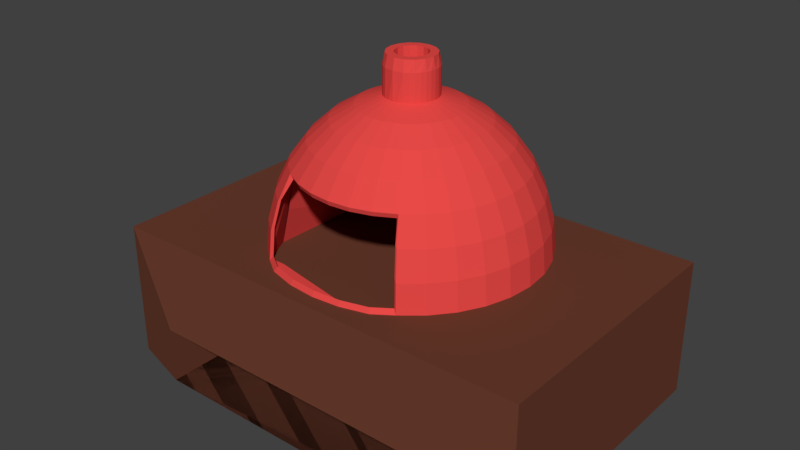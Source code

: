 # Source: Oven.blend  (saved by Blender 2.79.0; exported with 4.5.12 LTS)
import bpy
from mathutils import Matrix  # noqa: F401  (used for matrix-valued properties, if any)

bpy.ops.wm.read_factory_settings(use_empty=True)
scene = bpy.context.scene
scene.name = 'Scene'

# ---- collections
col_collection_1 = bpy.data.collections.new('Collection 1'); scene.collection.children.link(col_collection_1)

# ---- materials (node trees are filled in below, after node groups)
mat_dome = bpy.data.materials.new('Dome')
mat_dome.alpha_threshold = 0.0
mat_dome.use_transparent_shadow = False
mat_dome.diffuse_color = (0.8, 0.06808, 0.06274, 1.0)
mat_dome.specular_color = (1.0, 0.8436, 0.1777)
mat_dome.roughness = 0.5
mat_furnace = bpy.data.materials.new('Furnace')
mat_furnace.alpha_threshold = 0.0
mat_furnace.use_transparent_shadow = False
mat_furnace.diffuse_color = (0.1424, 0.04618, 0.02704, 1.0)
mat_furnace.roughness = 0.5

# ---- material node trees

# ---- world
world_world = bpy.data.worlds.new('World'); scene.world = world_world
world_world.color = (0.05088, 0.05088, 0.05088)
world_world.use_sun_shadow = False
world_world.sun_shadow_jitter_overblur = 0.0
world_world.cycles.sampling_method = 'MANUAL'

# ---- meshes
me_cube = bpy.data.meshes.new('Cube')
me_cube.from_pydata([(0.1435, 3.973, -0.8421), (0.2083, 3.776, -1.168), (0.2651, 3.51, -1.453), (0.3117, 3.186, -1.688), (0.3463, 2.817, -1.862), (0.3676, 2.416, -1.969), (0.3748, 1.999, -2.005), (2.275, 0.8153, -0.8001), (2.275, -0.002176, -0.8001), (-2.275, 0.8153, -0.8001), (-2.275, -0.002176, -0.8001), (-2.275, -0.002177, 2.266), (-2.275, 0.8153, 2.266), (2.275, -0.002177, 2.266), (2.275, 0.8153, 2.266), (3.2, 1.998, -1.996), (3.2, -0.002176, -1.996), (3.2, 1.998, 2.004), (3.2, -0.002177, 2.004), (-3.2, 1.998, -1.996), (-3.2, -0.002176, -1.996), (-3.2, 1.998, 2.004), (-3.2, -0.002177, 2.004), (0.4085, 3.776, -1.107), (0.2814, 3.973, -0.8003), (0.07315, 4.095, -0.4887), (0.5199, 3.51, -1.376), (0.6113, 3.186, -1.597), (0.6792, 2.817, -1.761), (0.7211, 2.416, -1.862), (0.7352, 1.999, -1.896), (0.1435, 4.095, -0.4673), (0.593, 3.776, -1.009), (0.4085, 3.973, -0.7324), (0.7547, 3.51, -1.251), (0.8875, 3.186, -1.449), (0.9861, 2.817, -1.597), (1.047, 2.416, -1.688), (1.067, 1.999, -1.718), (0.2083, 4.095, -0.4327), (0.7547, 3.776, -0.8758), (0.5199, 3.973, -0.6409), (0.9606, 3.51, -1.082), (1.13, 3.186, -1.251), (1.255, 2.817, -1.376), (1.332, 2.416, -1.453), (1.358, 1.999, -1.48), (0.2651, 4.095, -0.3861), (0.8875, 3.776, -0.714), (0.6113, 3.973, -0.5295), (1.13, 3.51, -0.8758), (1.328, 3.186, -1.009), (1.476, 2.817, -1.107), (1.567, 2.416, -1.168), (1.597, 1.999, -1.188), (0.3117, 4.095, -0.3293), (0.9861, 3.776, -0.5295), (0.6792, 3.973, -0.4024), (1.255, 3.51, -0.6409), (1.476, 3.186, -0.7324), (1.64, 2.817, -0.8003), (1.741, 2.416, -0.8421), (1.775, 1.999, -0.8563), (0.3463, 4.095, -0.2645), (1.047, 3.776, -0.3293), (0.7211, 3.973, -0.2645), (1.332, 3.51, -0.3861), (1.567, 3.186, -0.4327), (1.741, 2.817, -0.4673), (1.848, 2.416, -0.4887), (1.884, 1.999, -0.4959), (0.3676, 4.095, -0.1942), (1.067, 3.776, -0.1211), (0.7352, 3.973, -0.1211), (1.358, 3.51, -0.1211), (1.597, 3.186, -0.1211), (1.775, 2.817, -0.1211), (1.884, 2.416, -0.1211), (1.921, 1.999, -0.1211), (0.3748, 4.095, -0.1211), (1.047, 3.776, 0.08714), (0.7211, 3.973, 0.02234), (1.332, 3.51, 0.1439), (1.567, 3.186, 0.1905), (1.741, 2.817, 0.2252), (1.848, 2.416, 0.2465), (1.884, 1.999, 0.2537), (0.3676, 4.095, -0.04796), (0.9861, 3.776, 0.2874), (0.6792, 3.973, 0.1603), (1.255, 3.51, 0.3988), (1.476, 3.186, 0.4902), (1.64, 2.817, 0.5581), (1.741, 2.416, 0.6), (1.775, 1.999, 0.6141), (0.3463, 4.095, 0.02234), (0.8875, 3.776, 0.4719), (0.6113, 3.973, 0.2874), (1.13, 3.51, 0.6336), (1.328, 3.186, 0.7664), (1.476, 2.817, 0.865), (1.567, 2.416, 0.9257), (1.597, 1.999, 0.9462), (0.3117, 4.095, 0.08714), (0.7547, 3.776, 0.6336), (0.5199, 3.973, 0.3988), (0.9606, 3.51, 0.8395), (1.132, 3.186, 1.008), (1.255, 2.817, 1.134), (1.332, 2.416, 1.211), (1.358, 1.999, 1.237), (0.2651, 4.095, 0.1439), (0.593, 3.776, 0.7664), (0.4085, 3.973, 0.4902), (0.7547, 3.51, 1.008), (0.8875, 3.186, 1.207), (0.9861, 2.817, 1.355), (1.047, 2.416, 1.446), (1.067, 1.999, 1.476), (0.2083, 4.095, 0.1905), (0.4085, 3.776, 0.865), (0.2814, 3.973, 0.5581), (0.5199, 3.51, 1.134), (0.6113, 3.186, 1.355), (0.8087, 1.999, 1.654), (0.1435, 4.095, 0.2252), (0.2083, 3.776, 0.9257), (0.1435, 3.973, 0.6), (0.2651, 3.51, 1.211), (0.3117, 3.186, 1.446), (0.4123, 1.999, 1.763), (0.07315, 4.095, 0.2465), (3.719e-05, 3.776, 0.9462), (3.719e-05, 3.973, 0.6141), (3.719e-05, 3.51, 1.237), (3.695e-05, 3.186, 1.476), (3.695e-05, 1.999, 1.8), (3.719e-05, 4.095, 0.2537), (-0.2082, 3.776, 0.9257), (-0.1434, 3.973, 0.6), (-0.265, 3.51, 1.211), (-0.3116, 3.186, 1.446), (-0.4122, 1.999, 1.763), (-0.07308, 4.095, 0.2465), (-0.4084, 3.776, 0.865), (-0.2813, 3.973, 0.5581), (-0.5198, 3.51, 1.134), (-0.6112, 3.186, 1.355), (-0.8087, 1.999, 1.654), (3.719e-05, 4.648, -0.4622), (-0.1434, 4.095, 0.2252), (-0.5929, 3.776, 0.7664), (-0.4084, 3.973, 0.4902), (-0.7547, 3.51, 1.008), (-0.8874, 3.186, 1.207), (-0.986, 2.817, 1.355), (-1.047, 2.416, 1.446), (-1.067, 1.999, 1.476), (-0.2082, 4.095, 0.1905), (-0.7547, 3.776, 0.6336), (-0.5198, 3.973, 0.3988), (-0.9605, 3.51, 0.8395), (-1.129, 3.186, 1.008), (-1.255, 2.817, 1.134), (-1.332, 2.416, 1.211), (-1.358, 1.999, 1.237), (-0.265, 4.095, 0.1439), (-0.8874, 3.776, 0.4719), (-0.6112, 3.973, 0.2874), (-1.129, 3.51, 0.6336), (-1.328, 3.186, 0.7664), (-1.476, 2.817, 0.865), (-1.567, 2.416, 0.9257), (-1.597, 1.999, 0.9462), (-0.3116, 4.095, 0.08714), (-0.986, 3.776, 0.2874), (-0.6792, 3.973, 0.1603), (-1.255, 3.51, 0.3988), (-1.476, 3.186, 0.4902), (-1.64, 2.817, 0.5581), (-1.741, 2.416, 0.6), (-1.775, 1.999, 0.6141), (-0.3462, 4.095, 0.02234), (-1.047, 3.776, 0.08714), (-0.721, 3.973, 0.02234), (-1.332, 3.51, 0.1439), (-1.567, 3.186, 0.1905), (-1.741, 2.817, 0.2252), (-1.848, 2.416, 0.2465), (-1.884, 1.999, 0.2537), (-0.3675, 4.095, -0.04796), (-1.067, 3.776, -0.1211), (-0.7351, 3.973, -0.1211), (-1.358, 3.51, -0.1211), (-1.597, 3.186, -0.1211), (-1.775, 2.817, -0.1211), (-1.884, 2.416, -0.1211), (-1.921, 1.999, -0.1211), (-0.3748, 4.095, -0.1211), (-1.047, 3.776, -0.3293), (-0.721, 3.973, -0.2645), (-1.332, 3.51, -0.3861), (-1.567, 3.186, -0.4327), (-1.741, 2.817, -0.4673), (-1.848, 2.416, -0.4887), (-1.884, 1.999, -0.4959), (-0.3675, 4.095, -0.1942), (-0.986, 3.776, -0.5295), (-0.6792, 3.973, -0.4024), (-1.255, 3.51, -0.6409), (-1.476, 3.186, -0.7324), (-1.64, 2.817, -0.8003), (-1.741, 2.416, -0.8421), (-1.775, 1.999, -0.8563), (-0.3462, 4.095, -0.2645), (-0.8874, 3.776, -0.714), (-0.6112, 3.973, -0.5295), (-1.129, 3.51, -0.8758), (-1.328, 3.186, -1.009), (-1.476, 2.817, -1.107), (-1.567, 2.416, -1.168), (-1.597, 1.999, -1.188), (-0.3116, 4.095, -0.3293), (-0.7547, 3.776, -0.8758), (-0.5198, 3.973, -0.6409), (-0.9605, 3.51, -1.082), (-1.129, 3.186, -1.251), (-1.255, 2.817, -1.376), (-1.332, 2.416, -1.453), (-1.358, 1.999, -1.48), (-0.265, 4.095, -0.3861), (-0.5929, 3.776, -1.009), (-0.4084, 3.973, -0.7324), (-0.7547, 3.51, -1.251), (-0.8874, 3.186, -1.449), (-0.986, 2.817, -1.597), (-1.047, 2.416, -1.688), (-1.067, 1.999, -1.718), (-0.2082, 4.095, -0.4327), (-0.4084, 3.776, -1.107), (-0.2813, 3.973, -0.8003), (-0.5198, 3.51, -1.376), (-0.6112, 3.186, -1.597), (-0.6792, 2.817, -1.761), (-0.721, 2.416, -1.862), (-0.7351, 1.999, -1.896), (-0.1434, 4.095, -0.4673), (-0.2082, 3.776, -1.168), (-0.1434, 3.973, -0.8421), (-0.265, 3.51, -1.453), (-0.3116, 3.186, -1.688), (-0.3462, 2.817, -1.862), (-0.3675, 2.416, -1.969), (-0.3748, 1.999, -2.005), (-0.07308, 4.095, -0.4887), (3.743e-05, 3.776, -1.188), (3.743e-05, 3.973, -0.8563), (3.743e-05, 3.51, -1.48), (3.767e-05, 3.186, -1.718), (3.743e-05, 2.817, -1.896), (3.767e-05, 2.416, -2.005), (3.767e-05, 1.999, -2.042), (3.719e-05, 4.095, -0.4959), (1.15, 3.092, -0.7649), (1.245, 1.996, -0.7645), (-1.15, 3.092, -0.7649), (-1.245, 1.996, -0.7645), (0.9719, 3.175, 0.9173), (1.157, 2.526, 0.9992), (-1.286, 1.988, 1.012), (-1.076, 3.175, 0.9173), (-1.158, 2.526, 0.9992), (1.285, 1.988, 1.012), (0.07315, 4.491, -0.4887), (0.1435, 4.491, -0.4673), (0.2083, 4.491, -0.4327), (0.2651, 4.491, -0.3861), (0.3117, 4.491, -0.3293), (0.3463, 4.491, -0.2645), (0.3676, 4.491, -0.1942), (0.3748, 4.491, -0.1211), (0.3676, 4.491, -0.04796), (0.3463, 4.491, 0.02234), (0.3117, 4.491, 0.08714), (0.2651, 4.491, 0.1439), (0.2083, 4.491, 0.1905), (0.1435, 4.491, 0.2252), (3.719e-05, 4.491, 0.2537), (0.858, 3.121, 1.197), (3.719e-05, 4.648, -0.3493), (-0.1434, 4.491, 0.2252), (-0.2082, 4.491, 0.1905), (-0.265, 4.491, 0.1439), (-0.3116, 4.491, 0.08714), (-0.3462, 4.491, 0.02234), (-0.3675, 4.491, -0.04796), (-0.3748, 4.491, -0.1211), (-0.3675, 4.491, -0.1942), (-0.3462, 4.491, -0.2645), (-0.3116, 4.491, -0.3293), (-0.265, 4.491, -0.3861), (-0.2082, 4.491, -0.4327), (-0.1434, 4.491, -0.4673), (-0.07308, 4.491, -0.4887), (3.719e-05, 4.491, -0.4959), (0.1306, 4.648, -0.4362), (-0.5778, 3.121, 1.339), (0.2412, 4.648, -0.3623), (-0.8424, 3.121, 1.197), (0.3152, 4.648, -0.2516), (-0.9951, 2.473, 1.426), (0.3411, 4.648, -0.1211), (0.3152, 4.648, 0.009456), (0.2412, 4.648, 0.1201), (0.1306, 4.648, 0.1941), (3.719e-05, 4.648, 0.22), (0.04456, 3.437, -0.3449), (-0.1305, 4.648, 0.1941), (-0.2412, 4.648, 0.1201), (-0.3151, 4.648, 0.009456), (-0.3411, 4.648, -0.1211), (-0.3151, 4.648, -0.2516), (0.4028, 2.073, 1.73), (-0.2412, 4.648, -0.3623), (0.7826, 2.073, 1.625), (-0.1305, 4.648, -0.4362), (1.03, 2.073, 1.455), (0.9525, 2.857, 1.339), (-0.2908, 3.121, 1.426), (0.08737, 4.648, -0.3319), (-0.3872, 2.073, 1.73), (0.1614, 4.648, -0.2825), (-0.767, 2.073, 1.625), (0.2109, 4.648, -0.2084), (-0.9369, 2.857, 1.339), (0.2283, 4.648, -0.1211), (-1.015, 2.073, 1.455), (0.2109, 4.648, -0.03375), (0.1614, 4.648, 0.04029), (0.08737, 4.648, 0.08976), (3.719e-05, 4.648, 0.1071), (-0.0873, 4.648, 0.08976), (-0.1613, 4.648, 0.04029), (-0.2108, 4.648, -0.03375), (-0.2282, 4.648, -0.1211), (-0.2108, 4.648, -0.2084), (0.00779, 3.121, 1.455), (-0.1613, 4.648, -0.2825), (0.3063, 3.121, 1.426), (-0.0873, 4.648, -0.3319), (0.5934, 3.121, 1.339), (1.011, 2.473, 1.426), (0.00779, 2.073, 1.765), (0.08737, 3.437, -0.3319), (0.1268, 3.437, -0.3108), (0.1614, 3.437, -0.2825), (0.1898, 3.437, -0.2479), (0.2109, 3.437, -0.2084), (0.2239, 3.437, -0.1656), (0.2283, 3.437, -0.1211), (0.2239, 3.437, -0.07656), (0.2109, 3.437, -0.03375), (0.1898, 3.437, 0.005709), (0.1614, 3.437, 0.04029), (0.1268, 3.437, 0.06867), (0.08737, 3.437, 0.08976), (0.04456, 3.437, 0.1027), (3.719e-05, 3.437, 0.1071), (-0.04449, 3.437, 0.1027), (3.719e-05, 3.462, -0.1211), (-0.0873, 3.437, 0.08976), (-0.1268, 3.437, 0.06867), (-0.1613, 3.437, 0.04029), (-0.1897, 3.437, 0.005709), (-0.2108, 3.437, -0.03375), (-0.2238, 3.437, -0.07656), (-0.2282, 3.437, -0.1211), (-0.2238, 3.437, -0.1656), (-0.2108, 3.437, -0.2084), (-0.1897, 3.437, -0.2479), (-0.1613, 3.437, -0.2825), (-0.1268, 3.437, -0.3108), (-0.0873, 3.437, -0.3319), (-0.04449, 3.437, -0.3449), (3.719e-05, 3.437, -0.3493)], [], [(257, 255, 1, 2), (5, 4, 28, 29), (6, 5, 29, 30), (4, 3, 27, 28), (0, 25, 31, 24), (261, 260, 5, 6), (2, 1, 23, 26), (255, 256, 0, 1), (14, 12, 9, 7), (214, 206, 297, 298), (12, 11, 10, 9), (259, 258, 3, 4), (13, 14, 7, 8), (256, 262, 25, 0), (260, 259, 4, 5), (22, 21, 19, 20), (1, 0, 24, 23), (11, 13, 8, 10), (3, 2, 26, 27), (16, 15, 17, 18), (24, 31, 39, 33), (18, 17, 14, 13), (258, 257, 2, 3), (16, 18, 13, 11, 22, 20), (21, 22, 11, 12), (8, 7, 9, 10), (111, 103, 283, 284), (15, 19, 21, 17), (17, 21, 12, 14), (20, 19, 15, 16), (29, 28, 36, 37), (26, 23, 32, 34), (23, 24, 33, 32), (47, 39, 275, 276), (28, 27, 35, 36), (27, 26, 34, 35), (30, 29, 37, 38), (36, 35, 43, 44), (103, 95, 282, 283), (34, 32, 40, 42), (37, 36, 44, 45), (35, 34, 42, 43), (33, 39, 47, 41), (38, 37, 45, 46), (32, 33, 41, 40), (46, 45, 53, 54), (40, 41, 49, 48), (44, 43, 51, 52), (95, 87, 281, 282), (42, 40, 48, 50), (45, 44, 52, 53), (43, 42, 50, 51), (41, 47, 55, 49), (262, 254, 303, 304), (50, 48, 56, 58), (53, 52, 60, 61), (51, 50, 58, 59), (49, 55, 63, 57), (54, 53, 61, 62), (48, 49, 57, 56), (52, 51, 59, 60), (62, 61, 69, 70), (56, 57, 65, 64), (60, 59, 67, 68), (87, 79, 280, 281), (58, 56, 64, 66), (61, 60, 68, 69), (59, 58, 66, 67), (57, 63, 71, 65), (66, 64, 72, 74), (69, 68, 76, 77), (67, 66, 74, 75), (65, 71, 79, 73), (70, 69, 77, 78), (64, 65, 73, 72), (68, 67, 75, 76), (198, 190, 295, 296), (78, 77, 85, 86), (72, 73, 81, 80), (76, 75, 83, 84), (39, 31, 274, 275), (74, 72, 80, 82), (77, 76, 84, 85), (75, 74, 82, 83), (73, 79, 87, 81), (85, 84, 92, 93), (83, 82, 90, 91), (81, 87, 95, 89), (86, 85, 93, 94), (80, 81, 89, 88), (84, 83, 91, 92), (254, 246, 302, 303), (82, 80, 88, 90), (88, 89, 97, 96), (92, 91, 99, 100), (142, 136, 352, 330), (90, 88, 96, 98), (93, 92, 100, 101), (91, 90, 98, 99), (89, 95, 103, 97), (94, 93, 101, 102), (99, 98, 106, 107), (97, 103, 111, 105), (102, 101, 109, 110), (96, 97, 105, 104), (100, 99, 107, 108), (79, 71, 279, 280), (98, 96, 104, 106), (101, 100, 108, 109), (104, 105, 113, 112), (108, 107, 115, 116), (190, 182, 294, 295), (106, 104, 112, 114), (109, 108, 116, 117), (107, 106, 114, 115), (105, 111, 119, 113), (110, 109, 117, 118), (112, 113, 121, 120), (206, 198, 296, 297), (114, 112, 120, 122), (115, 114, 122, 123), (113, 119, 125, 121), (120, 121, 127, 126), (135, 129, 348, 346), (122, 120, 126, 128), (123, 122, 128, 129), (121, 125, 131, 127), (263, 267, 270, 265), (156, 157, 269, 270, 154, 155), (126, 127, 133, 132), (71, 63, 278, 279), (128, 126, 132, 134), (269, 266, 265, 270, 271), (129, 128, 134, 135), (127, 131, 137, 133), (31, 25, 273, 274), (134, 132, 138, 140), (135, 134, 140, 141), (133, 137, 143, 139), (263, 264, 272, 268, 267), (132, 133, 139, 138), (138, 139, 145, 144), (174, 166, 292, 293), (140, 138, 144, 146), (141, 140, 146, 147), (139, 143, 150, 145), (182, 174, 293, 294), (146, 144, 151, 153), (147, 146, 153, 154), (145, 150, 158, 152), (144, 145, 152, 151), (157, 156, 164, 165), (151, 152, 160, 159), (155, 154, 162, 163), (238, 230, 300, 301), (153, 151, 159, 161), (156, 155, 163, 164), (154, 153, 161, 162), (152, 158, 166, 160), (161, 159, 167, 169), (164, 163, 171, 172), (162, 161, 169, 170), (160, 166, 174, 168), (165, 164, 172, 173), (159, 160, 168, 167), (163, 162, 170, 171), (166, 158, 291, 292), (167, 168, 176, 175), (171, 170, 178, 179), (55, 47, 276, 277), (169, 167, 175, 177), (172, 171, 179, 180), (170, 169, 177, 178), (168, 174, 182, 176), (173, 172, 180, 181), (180, 179, 187, 188), (178, 177, 185, 186), (176, 182, 190, 184), (181, 180, 188, 189), (175, 176, 184, 183), (179, 178, 186, 187), (137, 287, 290, 150, 143), (177, 175, 183, 185), (183, 184, 192, 191), (187, 186, 194, 195), (246, 238, 301, 302), (185, 183, 191, 193), (188, 187, 195, 196), (186, 185, 193, 194), (184, 190, 198, 192), (189, 188, 196, 197), (192, 198, 206, 200), (197, 196, 204, 205), (191, 192, 200, 199), (195, 194, 202, 203), (25, 262, 304, 273), (193, 191, 199, 201), (196, 195, 203, 204), (194, 193, 201, 202), (199, 200, 208, 207), (203, 202, 210, 211), (222, 214, 298, 299), (201, 199, 207, 209), (204, 203, 211, 212), (202, 201, 209, 210), (200, 206, 214, 208), (205, 204, 212, 213), (213, 212, 220, 221), (207, 208, 216, 215), (211, 210, 218, 219), (230, 222, 299, 300), (209, 207, 215, 217), (212, 211, 219, 220), (210, 209, 217, 218), (208, 214, 222, 216), (215, 216, 224, 223), (219, 218, 226, 227), (125, 286, 287, 137, 131), (217, 215, 223, 225), (220, 219, 227, 228), (218, 217, 225, 226), (216, 222, 230, 224), (221, 220, 228, 229), (229, 228, 236, 237), (223, 224, 232, 231), (227, 226, 234, 235), (119, 111, 284, 285), (225, 223, 231, 233), (228, 227, 235, 236), (226, 225, 233, 234), (224, 230, 238, 232), (235, 234, 242, 243), (125, 119, 285, 286), (233, 231, 239, 241), (236, 235, 243, 244), (234, 233, 241, 242), (232, 238, 246, 240), (237, 236, 244, 245), (231, 232, 240, 239), (245, 244, 252, 253), (239, 240, 248, 247), (243, 242, 250, 251), (63, 55, 277, 278), (241, 239, 247, 249), (244, 243, 251, 252), (242, 241, 249, 250), (240, 246, 254, 248), (249, 247, 255, 257), (252, 251, 259, 260), (250, 249, 257, 258), (248, 254, 262, 256), (253, 252, 260, 261), (247, 248, 256, 255), (251, 250, 258, 259), (158, 150, 290, 291), (265, 266, 264, 263), (124, 130, 136, 142, 148, 157, 269, 272, 118), (266, 269, 272, 264), (117, 116, 115, 267, 268, 272, 118), (115, 123, 129, 135, 141, 147, 154, 270, 267), (298, 297, 321), (285, 284, 313), (297, 296, 320, 321), (284, 283, 312, 313), (296, 295, 320), (283, 282, 312), (295, 294, 319, 320), (282, 281, 311, 312), (294, 293, 319), (281, 280, 311), (293, 292, 318, 319), (273, 304, 149), (280, 279, 309, 311), (292, 291, 318), (279, 278, 309), (291, 290, 317, 318), (304, 303, 149), (278, 277, 307, 309), (290, 287, 315, 317), (303, 302, 325, 149), (277, 276, 307), (302, 301, 325), (276, 275, 305, 307), (154, 147, 306, 308), (301, 300, 323, 325), (275, 274, 305), (287, 286, 314, 315), (300, 299, 323), (274, 273, 149, 305), (299, 298, 321, 323), (286, 285, 313, 314), (325, 323, 347, 349), (116, 117, 351, 327), (315, 314, 339, 340), (147, 141, 328, 306), (305, 149, 289, 329), (323, 321, 345, 347), (314, 313, 338, 339), (157, 148, 332, 336), (156, 157, 336, 310), (321, 320, 344, 345), (313, 312, 337, 338), (148, 142, 330, 332), (136, 130, 322, 352), (320, 319, 343, 344), (312, 311, 335, 337), (115, 116, 327, 288), (155, 156, 310, 334), (319, 318, 342, 343), (123, 115, 288, 350), (311, 309, 333, 335), (124, 118, 326, 324), (129, 123, 350, 348), (318, 317, 341, 342), (154, 155, 334, 308), (309, 307, 331, 333), (317, 315, 340, 341), (149, 325, 349, 289), (117, 118, 326, 351), (141, 135, 346, 328), (307, 305, 329, 331), (130, 124, 324, 322), (289, 383, 384), (333, 331, 356, 357), (341, 340, 368, 370), (289, 349, 382, 383), (331, 355, 356), (349, 381, 382), (331, 329, 354, 355), (340, 367, 368), (349, 347, 380, 381), (329, 353, 354), (340, 339, 366, 367), (347, 379, 380), (329, 289, 316, 353), (339, 365, 366), (347, 345, 378, 379), (339, 338, 364, 365), (345, 377, 378), (338, 363, 364), (345, 344, 376, 377), (338, 337, 362, 363), (344, 375, 376), (337, 361, 362), (344, 343, 374, 375), (337, 335, 360, 361), (343, 373, 374), (335, 359, 360), (343, 342, 372, 373), (289, 384, 316), (335, 333, 358, 359), (342, 371, 372), (333, 357, 358), (342, 341, 370, 371), (316, 369, 353), (384, 369, 316), (353, 369, 354), (354, 369, 355), (355, 369, 356), (356, 369, 357), (357, 369, 358), (358, 369, 359), (359, 369, 360), (360, 369, 361), (361, 369, 362), (362, 369, 363), (363, 369, 364), (364, 369, 365), (365, 369, 366), (366, 369, 367), (367, 369, 368), (368, 369, 370), (370, 369, 371), (371, 369, 372), (372, 369, 373), (373, 369, 374), (374, 369, 375), (375, 369, 376), (376, 369, 377), (377, 369, 378), (378, 369, 379), (379, 369, 380), (380, 369, 381), (381, 369, 382), (382, 369, 383), (383, 369, 384)])
me_cube.polygons.foreach_set('material_index', [0, 0, 0, 0, 0, 0, 0, 0, 1, 0, 1, 0, 1, 0, 0, 1, 0, 1, 0, 1, 0, 1, 0, 1, 1, 1, 0, 1, 1, 1, 0, 0, 0, 0, 0, 0, 0, 0, 0, 0, 0, 0, 0, 0, 0, 0, 0, 0, 0, 0, 0, 0, 0, 0, 0, 0, 0, 0, 0, 0, 0, 0, 0, 0, 0, 0, 0, 0, 0, 0, 0, 0, 0, 0, 0, 0, 0, 0, 0, 0, 0, 0, 0, 0, 0, 0, 0, 0, 0, 0, 0, 0, 0, 0, 0, 0, 0, 0, 0, 0, 0, 0, 0, 0, 0, 0, 0, 0, 0, 0, 0, 0, 0, 0, 0, 0, 0, 0, 0, 0, 0, 0, 0, 0, 0, 0, 0, 0, 0, 0, 0, 0, 0, 0, 0, 0, 0, 0, 0, 0, 0, 0, 0, 0, 0, 0, 0, 0, 0, 0, 0, 0, 0, 0, 0, 0, 0, 0, 0, 0, 0, 0, 0, 0, 0, 0, 0, 0, 0, 0, 0, 0, 0, 0, 0, 0, 0, 0, 0, 0, 0, 0, 0, 0, 0, 0, 0, 0, 0, 0, 0, 0, 0, 0, 0, 0, 0, 0, 0, 0, 0, 0, 0, 0, 0, 0, 0, 0, 0, 0, 0, 0, 0, 0, 0, 0, 0, 0, 0, 0, 0, 0, 0, 0, 0, 0, 0, 0, 0, 0, 0, 0, 0, 0, 0, 0, 0, 0, 0, 0, 0, 0, 0, 0, 0, 0, 0, 0, 0, 0, 0, 0, 0, 0, 0, 0, 0, 0, 0, 0, 0, 0, 0, 0, 0, 0, 0, 0, 0, 0, 0, 0, 0, 0, 0, 0, 0, 0, 0, 0, 0, 0, 0, 0, 0, 0, 0, 0, 0, 0, 0, 0, 0, 0, 0, 0, 0, 0, 0, 0, 0, 0, 0, 0, 0, 0, 0, 0, 0, 0, 0, 0, 0, 0, 0, 0, 0, 0, 0, 0, 0, 0, 0, 0, 0, 0, 0, 0, 0, 0, 0, 0, 0, 0, 0, 0, 0, 0, 0, 0, 0, 0, 0, 0, 0, 0, 0, 0, 0, 0, 0, 0, 0, 0, 0, 0, 0, 0, 0, 0, 0, 0, 0, 0, 0, 0, 0, 0, 0, 0, 0, 0, 0, 0, 0, 0, 0, 0, 0, 0, 0, 0, 0, 0, 0, 0])
me_cube.materials.append(mat_dome)
me_cube.materials.append(mat_furnace)
me_cube.use_remesh_preserve_volume = False
me_cube.use_remesh_preserve_attributes = False
me_cube.use_mirror_vertex_groups = False
me_cube.update()

# ---- objects
ob_cube = bpy.data.objects.new('Cube', me_cube)

# ---- transforms, parenting, visibility, modifiers, constraints
ob_cube.location = (0.0, -0.007825, 0.004399)
ob_cube.rotation_euler = (1.571, 2.22e-16, 2.22e-16)
ob_cube.lineart.crease_threshold = 0.0
_vg = ob_cube.vertex_groups.new(name='Dome')
_vg = ob_cube.vertex_groups.new(name='BottomFurnace')

# ---- collection membership
col_collection_1.objects.link(ob_cube)

# ---- scene / render settings (as saved in the file)
scene.frame_start = 1; scene.frame_end = 250; scene.frame_set(1)
scene.render.engine = 'BLENDER_EEVEE_NEXT'
scene.render.resolution_percentage = 50
scene.render.dither_intensity = 0.0
scene.cycles.use_denoising = False
scene.cycles.samples = 128
scene.cycles.sampling_pattern = 'TABULATED_SOBOL'
scene.cycles.use_adaptive_sampling = False
scene.cycles.use_light_tree = False
scene.cycles.blur_glossy = 0.0
scene.cycles.sample_clamp_indirect = 0.0
scene.view_settings.view_transform = 'Standard'
bpy.context.view_layer.update()

# ---- added for rendering (the .blend has no active camera and no usable light): camera, sun
cam_auto = bpy.data.cameras.new('AutoCamera')
cam_auto.lens = 50.0
cam_auto.sensor_width = 36.0
cam_auto.clip_end = 1000.0
ob_auto_camera = bpy.data.objects.new('AutoCamera', cam_auto)
scene.collection.objects.link(ob_auto_camera)
ob_auto_camera.location = (8.33428, -10.1207, 8.99469)
ob_auto_camera.rotation_euler = (1.09748, -7.21219e-08, 0.694738)
scene.camera = ob_auto_camera
light_auto_sun = bpy.data.lights.new('AutoSun', 'SUN')
light_auto_sun.energy = 3.0
light_auto_sun.angle = 0.0523599
ob_auto_sun = bpy.data.objects.new('AutoSun', light_auto_sun)
scene.collection.objects.link(ob_auto_sun)
ob_auto_sun.rotation_euler = (0.872665, 0.174533, 0.523599)
bpy.context.view_layer.update()
